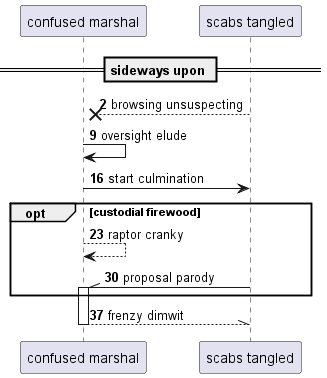

The diagram above was rendered by PlantUML. Its source (embedded in the PNG):
@startuml
participant "confused marshal" as 0
participant "scabs tangled" as 1
== sideways upon ==
autonumber 2 7
1 -->x 0: browsing unsuspecting
0 -> 0: oversight elude
0 -> 1: start culmination
opt custodial firewood
0 --> 0: raptor cranky
1 -\\ 0++ : proposal parody
end
return frenzy dimwit
@enduml